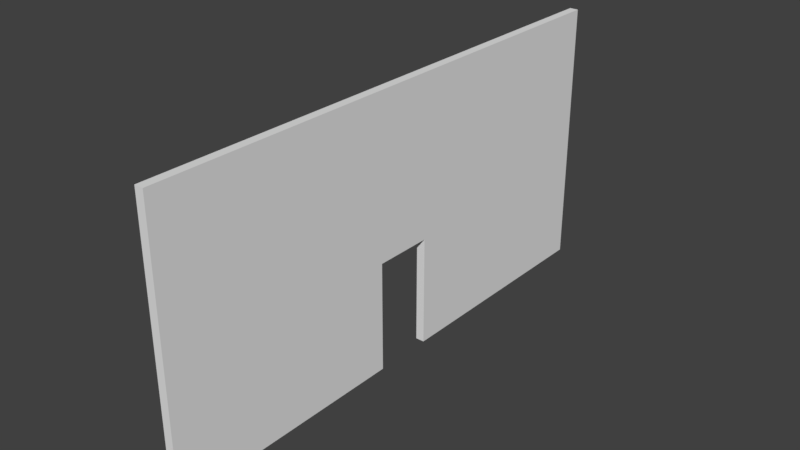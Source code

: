 # Source: DoorWall.blend  (saved by Blender 2.79.0; exported with 4.5.12 LTS)
import bpy
from mathutils import Matrix  # noqa: F401  (used for matrix-valued properties, if any)

bpy.ops.wm.read_factory_settings(use_empty=True)
scene = bpy.context.scene
scene.name = 'Scene'

# ---- collections
col_collection_1 = bpy.data.collections.new('Collection 1'); scene.collection.children.link(col_collection_1)

# ---- materials (node trees are filled in below, after node groups)
mat_material = bpy.data.materials.new('Material')
mat_material.alpha_threshold = 0.0
mat_material.use_transparent_shadow = False
mat_material.roughness = 0.5
mat_material.line_color = (0.0, 0.0, 0.0, 1.0)

# ---- material node trees

# ---- world
world_world = bpy.data.worlds.new('World'); scene.world = world_world
world_world.color = (0.05088, 0.05088, 0.05088)
world_world.use_sun_shadow = False
world_world.sun_shadow_jitter_overblur = 0.0
world_world.cycles.sampling_method = 'MANUAL'

# ---- meshes
me_cube = bpy.data.meshes.new('Cube')
me_cube.from_pydata([(0.161, 10.0, -5.0), (0.161, -10.0, -5.0), (-0.161, -10.0, -5.0), (-0.161, 10.0, -5.0), (0.161, 10.0, 5.0), (0.161, -10.0, 5.0), (-0.161, -10.0, 5.0), (-0.161, 10.0, 5.0), (0.161, 1.098, -5.0), (0.161, -1.098, -5.0), (-0.161, -1.098, -5.0), (-0.161, 1.098, -5.0), (0.161, 1.4, 5.0), (0.161, -1.4, 5.0), (-0.161, -1.4, 5.0), (-0.161, 1.4, 5.0), (0.161, 10.0, -0.7161), (0.161, -10.0, -0.7161), (-0.161, -10.0, -0.7161), (-0.161, 10.0, -0.7161), (-0.161, -1.098, -0.9275), (-0.161, 1.098, -0.9275), (0.161, 1.098, -0.9275), (0.161, -1.098, -0.9275)], [], [(9, 1, 2, 10), (13, 14, 6, 5), (23, 13, 5, 17), (17, 5, 6, 18), (21, 15, 7, 19), (16, 0, 3, 19), (18, 6, 14, 20), (20, 14, 15, 21), (16, 4, 12, 22), (22, 12, 13, 23), (4, 7, 15, 12), (12, 15, 14, 13), (0, 8, 11, 3), (0, 16, 22, 8), (2, 18, 20, 10), (4, 16, 19, 7), (11, 21, 19, 3), (1, 17, 18, 2), (9, 23, 17, 1), (11, 8, 22, 21), (22, 23, 20, 21), (10, 20, 23, 9)])
_uv = me_cube.uv_layers.new(name='UVMap')
_uv.uv.foreach_set('vector', [0.0, 0.0, 0.0, 0.0, 0.0, 0.0, 0.0, 0.0, 0.0, 0.0, 0.0, 0.0, 0.0, 0.0, 0.0, 0.0, 0.4451, 0.2037, 0.43, 0.5, 7.07e-05, 0.5, 7.099e-05, 0.2142, 0.0, 0.0, 0.0, 0.0, 0.0, 0.0, 0.0, 0.0, 0.5549, 0.2964, 0.57, 7.075e-05, 0.9999, 7.089e-05, 0.9999, 0.2858, 0.0, 0.0, 0.0, 0.0, 0.0, 0.0, 0.0, 0.0, 7.07e-05, 0.2858, 7.07e-05, 7.075e-05, 0.43, 7.07e-05, 0.4451, 0.2964, 0.4451, 0.2964, 0.43, 7.07e-05, 0.57, 7.075e-05, 0.5549, 0.2964, 0.9999, 0.2142, 0.9999, 0.5, 0.57, 0.5, 0.5549, 0.2037, 0.5549, 0.2037, 0.57, 0.5, 0.43, 0.5, 0.4451, 0.2037, 0.0, 0.0, 0.0, 0.0, 0.0, 0.0, 0.0, 0.0, 0.0, 0.0, 0.0, 0.0, 0.0, 0.0, 0.0, 0.0, 0.0, 0.0, 0.0, 0.0, 0.0, 0.0, 0.0, 0.0, 0.9999, 7.07e-05, 0.9999, 0.2142, 0.5549, 0.2037, 0.5549, 7.094e-05, 7.08e-05, 0.5, 7.07e-05, 0.2858, 0.4451, 0.2964, 0.4451, 0.5, 0.0, 0.0, 0.0, 0.0, 0.0, 0.0, 0.0, 0.0, 0.5549, 0.5, 0.5549, 0.2964, 0.9999, 0.2858, 0.9999, 0.5, 0.0, 0.0, 0.0, 0.0, 0.0, 0.0, 0.0, 0.0, 0.4451, 7.113e-05, 0.4451, 0.2037, 7.099e-05, 0.2142, 7.127e-05, 7.103e-05, 0.0, 0.0, 0.0, 0.0, 0.6666, 0.25, 0.6666, 0.25, 0.6666, 0.25, 0.3334, 0.25, 0.3334, 0.25, 0.6666, 0.25, 0.0, 0.0, 0.3334, 0.25, 0.3334, 0.25, 0.0, 0.0])
me_cube.materials.append(mat_material)
me_cube.use_remesh_preserve_volume = False
me_cube.use_remesh_preserve_attributes = False
me_cube.use_mirror_vertex_groups = False
me_cube.update()

# ---- objects
ob_cube = bpy.data.objects.new('Cube', me_cube)

# ---- transforms, parenting, visibility, modifiers, constraints
ob_cube.location = (0.0, 0.0, 0.0)
ob_cube.lock_rotations_4d = False
ob_cube.empty_display_type = 'ARROWS'
ob_cube.lineart.crease_threshold = 0.0

# ---- collection membership
col_collection_1.objects.link(ob_cube)

# ---- scene / render settings (as saved in the file)
scene.frame_start = 1; scene.frame_end = 250; scene.frame_set(83)
scene.render.engine = 'BLENDER_EEVEE_NEXT'
scene.render.resolution_percentage = 50
scene.render.dither_intensity = 0.0
scene.cycles.use_denoising = False
scene.cycles.samples = 128
scene.cycles.sampling_pattern = 'TABULATED_SOBOL'
scene.cycles.use_adaptive_sampling = False
scene.cycles.use_light_tree = False
scene.cycles.blur_glossy = 0.0
scene.cycles.sample_clamp_indirect = 0.0
scene.view_settings.view_transform = 'Standard'
bpy.context.view_layer.update()

# ---- added for rendering (the .blend has no active camera and no usable light): camera, sun
cam_auto = bpy.data.cameras.new('AutoCamera')
cam_auto.lens = 50.0
cam_auto.sensor_width = 36.0
cam_auto.clip_end = 1000.0
ob_auto_camera = bpy.data.objects.new('AutoCamera', cam_auto)
scene.collection.objects.link(ob_auto_camera)
ob_auto_camera.location = (20.6908, -24.829, 16.5526)
ob_auto_camera.rotation_euler = (1.09748, -7.21219e-08, 0.694738)
scene.camera = ob_auto_camera
light_auto_sun = bpy.data.lights.new('AutoSun', 'SUN')
light_auto_sun.energy = 3.0
light_auto_sun.angle = 0.0523599
ob_auto_sun = bpy.data.objects.new('AutoSun', light_auto_sun)
scene.collection.objects.link(ob_auto_sun)
ob_auto_sun.rotation_euler = (0.872665, 0.174533, 0.523599)
bpy.context.view_layer.update()
